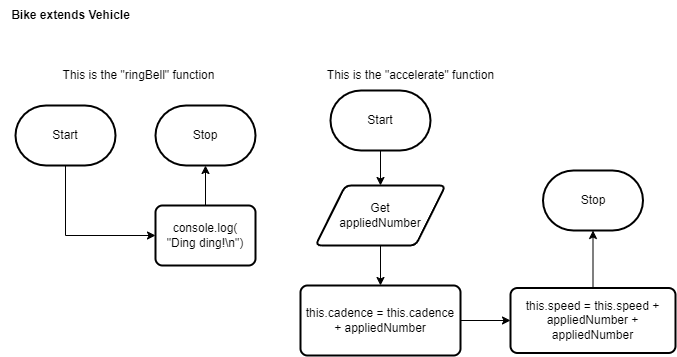

The diagram above was exported from draw.io. Its source (the exported page's mxGraphModel, read from the mxfile embedded in the PNG):
<mxGraphModel dx="1086" dy="658" grid="1" gridSize="5" guides="1" tooltips="1" connect="1" arrows="1" fold="1" page="1" pageScale="1" pageWidth="827" pageHeight="1169" math="0" shadow="0">
  <root>
    <mxCell id="0" />
    <mxCell id="1" parent="0" />
    <mxCell id="268" style="edgeStyle=none;html=1;entryX=0.5;entryY=0;entryDx=0;entryDy=0;fontSize=12;" parent="1" edge="1">
      <mxGeometry relative="1" as="geometry">
        <mxPoint x="370" y="340" as="sourcePoint" />
      </mxGeometry>
    </mxCell>
    <mxCell id="270" style="edgeStyle=none;html=1;fontSize=12;" parent="1" edge="1">
      <mxGeometry relative="1" as="geometry">
        <mxPoint x="408.5000000000001" y="410" as="sourcePoint" />
      </mxGeometry>
    </mxCell>
    <mxCell id="278" style="edgeStyle=none;html=1;entryX=0;entryY=0.5;entryDx=0;entryDy=0;fontSize=9;" parent="1" edge="1">
      <mxGeometry relative="1" as="geometry">
        <mxPoint x="559.5" y="210" as="sourcePoint" />
      </mxGeometry>
    </mxCell>
    <mxCell id="302" value="&lt;b&gt;Bike&amp;nbsp;extends Vehicle&lt;br&gt;&lt;/b&gt;" style="text;html=1;align=center;verticalAlign=middle;resizable=0;points=[];autosize=1;strokeColor=none;fillColor=none;" parent="1" vertex="1">
      <mxGeometry width="140" height="30" as="geometry" />
    </mxCell>
    <mxCell id="441" style="edgeStyle=none;html=1;" parent="1" target="426" edge="1">
      <mxGeometry relative="1" as="geometry">
        <mxPoint x="380" y="150" as="sourcePoint" />
      </mxGeometry>
    </mxCell>
    <mxCell id="420" value="This is the &quot;accelerate&quot; function" style="text;html=1;align=center;verticalAlign=middle;resizable=0;points=[];autosize=1;strokeColor=none;fillColor=none;" parent="1" vertex="1">
      <mxGeometry x="315" y="60" width="190" height="30" as="geometry" />
    </mxCell>
    <mxCell id="444" style="edgeStyle=none;html=1;entryX=0.5;entryY=1;entryDx=0;entryDy=0;entryPerimeter=0;fontSize=12;" parent="1" source="425" edge="1">
      <mxGeometry relative="1" as="geometry">
        <mxPoint x="592.5" y="230" as="targetPoint" />
      </mxGeometry>
    </mxCell>
    <mxCell id="425" value="this.speed = this.speed + appliedNumber + appliedNumber" style="rounded=1;whiteSpace=wrap;html=1;absoluteArcSize=1;arcSize=14;strokeWidth=2;fontSize=12;" parent="1" vertex="1">
      <mxGeometry x="510" y="287.5" width="165" height="65" as="geometry" />
    </mxCell>
    <mxCell id="442" style="edgeStyle=none;html=1;fontSize=12;" parent="1" source="426" target="428" edge="1">
      <mxGeometry relative="1" as="geometry" />
    </mxCell>
    <mxCell id="426" value="&lt;font style=&quot;font-size: 12px;&quot;&gt;Get&lt;br&gt;appliedNumber&lt;/font&gt;" style="shape=parallelogram;html=1;strokeWidth=2;perimeter=parallelogramPerimeter;whiteSpace=wrap;rounded=1;arcSize=12;size=0.23;fontSize=11;" parent="1" vertex="1">
      <mxGeometry x="315" y="185" width="130" height="60" as="geometry" />
    </mxCell>
    <mxCell id="443" style="edgeStyle=none;html=1;entryX=0;entryY=0.5;entryDx=0;entryDy=0;fontSize=12;" parent="1" source="428" target="425" edge="1">
      <mxGeometry relative="1" as="geometry" />
    </mxCell>
    <mxCell id="428" value="this.cadence = this.cadence + appliedNumber" style="rounded=1;whiteSpace=wrap;html=1;absoluteArcSize=1;arcSize=14;strokeWidth=2;fontSize=12;" parent="1" vertex="1">
      <mxGeometry x="300" y="285" width="160" height="70" as="geometry" />
    </mxCell>
    <mxCell id="431" style="edgeStyle=orthogonalEdgeStyle;html=1;entryX=0;entryY=0.5;entryDx=0;entryDy=0;rounded=0;" parent="1" target="440" edge="1">
      <mxGeometry relative="1" as="geometry">
        <mxPoint x="65" y="205" as="targetPoint" />
        <Array as="points">
          <mxPoint x="65" y="235" />
        </Array>
        <mxPoint x="65" y="165" as="sourcePoint" />
      </mxGeometry>
    </mxCell>
    <mxCell id="436" value="This is the &quot;ringBell&quot; function" style="text;html=1;align=center;verticalAlign=middle;resizable=0;points=[];autosize=1;strokeColor=none;fillColor=none;" parent="1" vertex="1">
      <mxGeometry x="50" y="60" width="175" height="30" as="geometry" />
    </mxCell>
    <mxCell id="437" style="edgeStyle=none;html=1;fontSize=8;" parent="1" edge="1">
      <mxGeometry relative="1" as="geometry">
        <mxPoint x="205" y="205" as="sourcePoint" />
        <mxPoint x="205" y="165" as="targetPoint" />
      </mxGeometry>
    </mxCell>
    <mxCell id="440" value="console.log(&lt;br&gt;&quot;Ding ding!\n&quot;)" style="rounded=1;whiteSpace=wrap;html=1;absoluteArcSize=1;arcSize=14;strokeWidth=2;fontSize=12;" parent="1" vertex="1">
      <mxGeometry x="155" y="205" width="100" height="60" as="geometry" />
    </mxCell>
    <mxCell id="445" value="Start" style="strokeWidth=2;html=1;shape=mxgraph.flowchart.terminator;whiteSpace=wrap;" vertex="1" parent="1">
      <mxGeometry x="15" y="105" width="100" height="60" as="geometry" />
    </mxCell>
    <mxCell id="446" value="Start" style="strokeWidth=2;html=1;shape=mxgraph.flowchart.terminator;whiteSpace=wrap;" vertex="1" parent="1">
      <mxGeometry x="330" y="90" width="100" height="60" as="geometry" />
    </mxCell>
    <mxCell id="447" value="Stop" style="strokeWidth=2;html=1;shape=mxgraph.flowchart.terminator;whiteSpace=wrap;" vertex="1" parent="1">
      <mxGeometry x="155" y="105" width="100" height="60" as="geometry" />
    </mxCell>
    <mxCell id="448" value="Stop" style="strokeWidth=2;html=1;shape=mxgraph.flowchart.terminator;whiteSpace=wrap;" vertex="1" parent="1">
      <mxGeometry x="542.5" y="170" width="100" height="60" as="geometry" />
    </mxCell>
  </root>
</mxGraphModel>